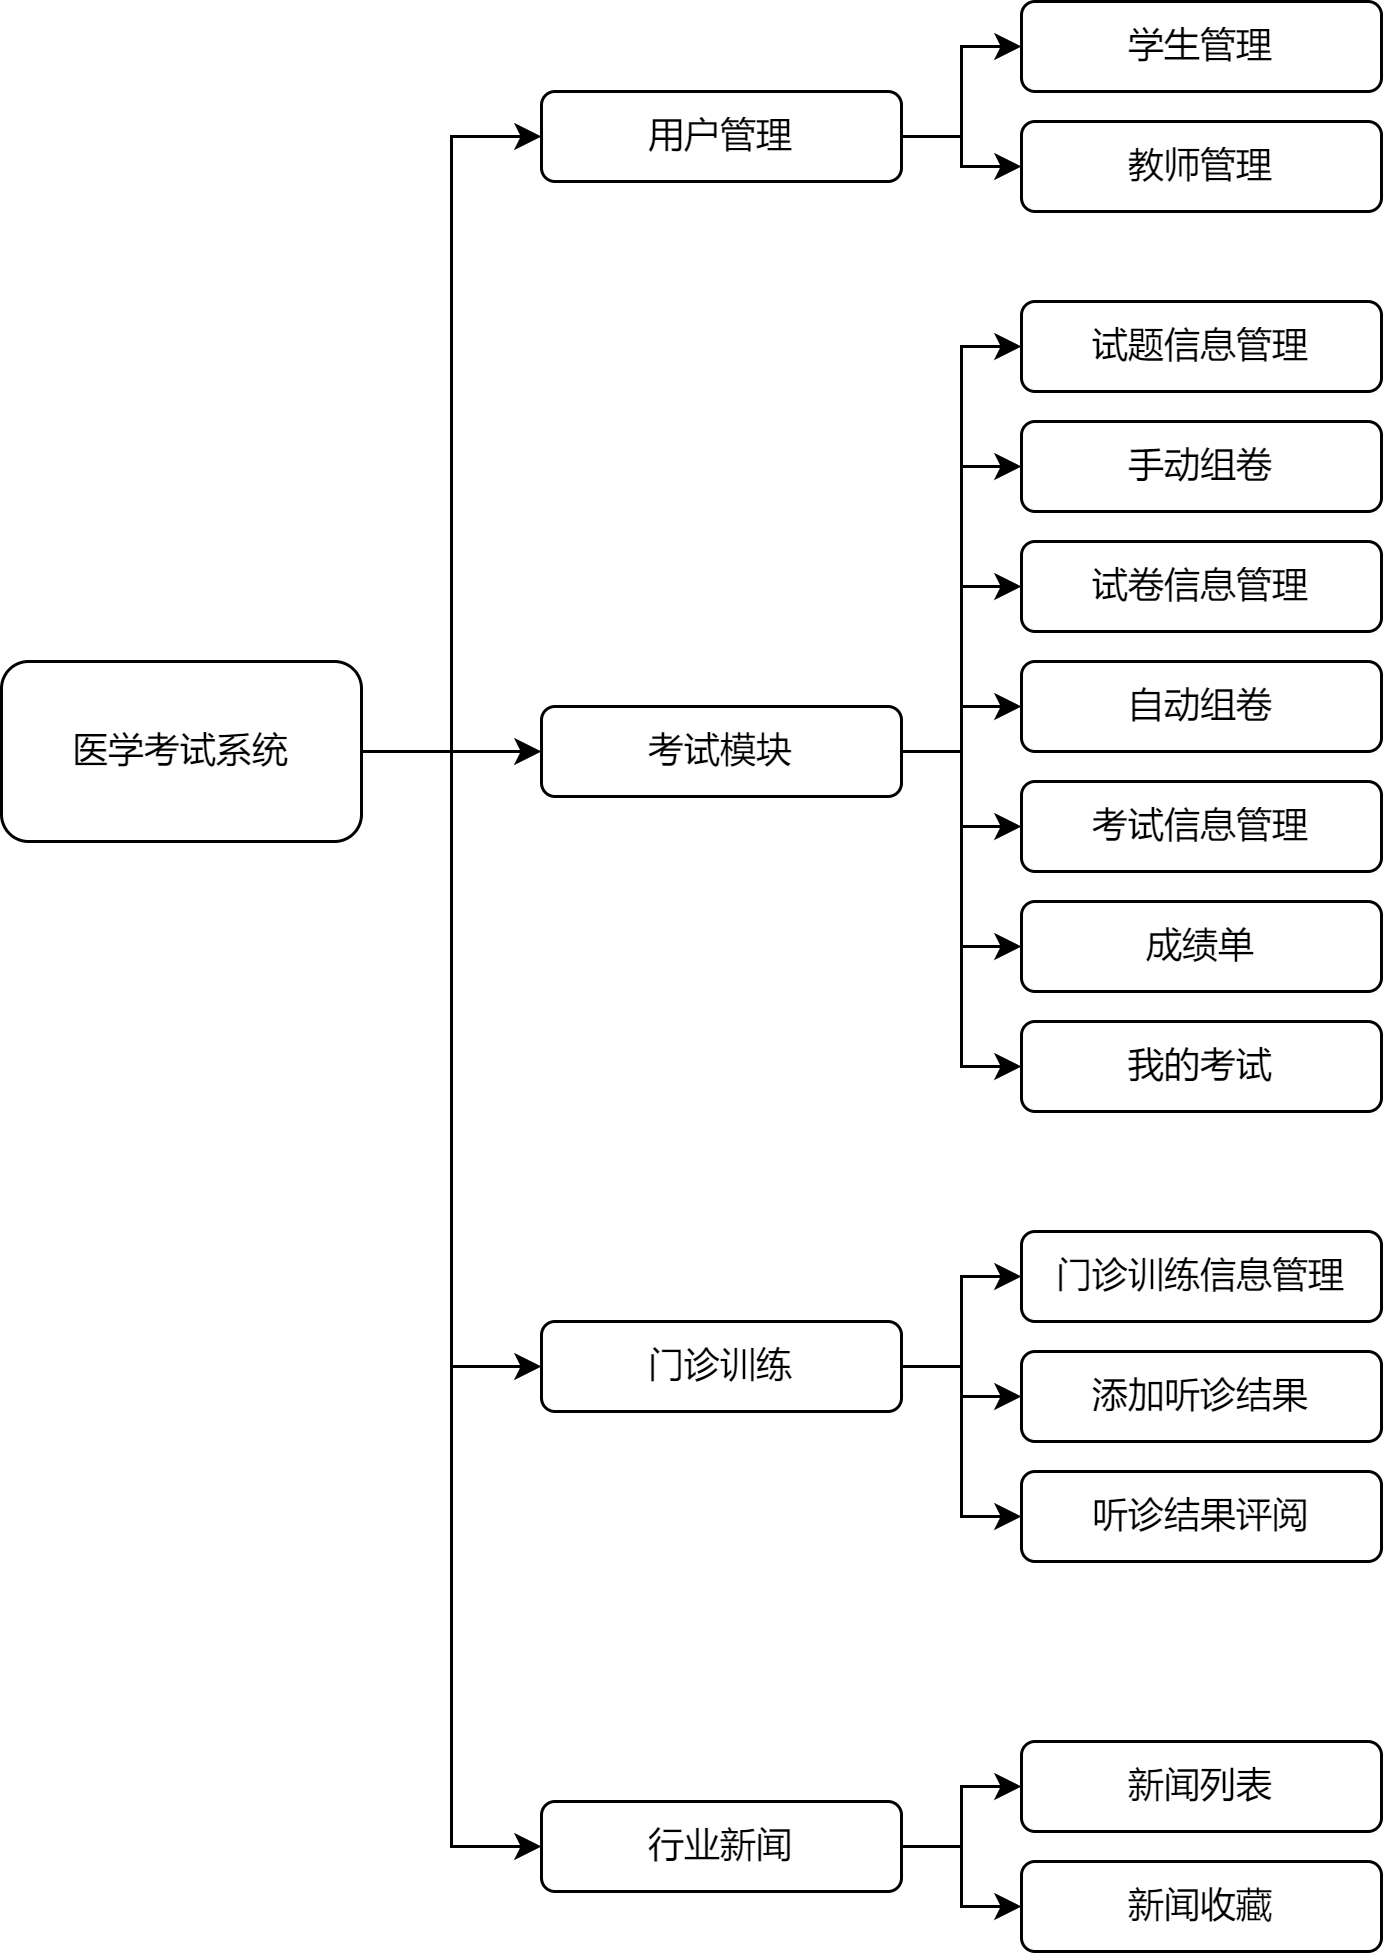

The diagram above was exported from draw.io. Its source (the exported page's mxGraphModel, read from the mxfile embedded in the PNG):
<mxGraphModel dx="1004" dy="439" grid="1" gridSize="10" guides="1" tooltips="1" connect="1" arrows="1" fold="1" page="1" pageScale="1" pageWidth="827" pageHeight="1169" math="0" shadow="0">
  <root>
    <mxCell id="0" />
    <mxCell id="1" parent="0" />
    <mxCell id="4Fvij03_BzateuqnUzYq-39" style="edgeStyle=orthogonalEdgeStyle;rounded=0;orthogonalLoop=1;jettySize=auto;html=1;entryX=0;entryY=0.5;entryDx=0;entryDy=0;" parent="1" source="4Fvij03_BzateuqnUzYq-1" target="4Fvij03_BzateuqnUzYq-2" edge="1">
      <mxGeometry relative="1" as="geometry" />
    </mxCell>
    <mxCell id="4Fvij03_BzateuqnUzYq-40" style="edgeStyle=orthogonalEdgeStyle;rounded=0;orthogonalLoop=1;jettySize=auto;html=1;" parent="1" source="4Fvij03_BzateuqnUzYq-1" target="4Fvij03_BzateuqnUzYq-4" edge="1">
      <mxGeometry relative="1" as="geometry" />
    </mxCell>
    <mxCell id="4Fvij03_BzateuqnUzYq-41" style="edgeStyle=orthogonalEdgeStyle;rounded=0;orthogonalLoop=1;jettySize=auto;html=1;entryX=0;entryY=0.5;entryDx=0;entryDy=0;" parent="1" source="4Fvij03_BzateuqnUzYq-1" target="4Fvij03_BzateuqnUzYq-22" edge="1">
      <mxGeometry relative="1" as="geometry" />
    </mxCell>
    <mxCell id="4Fvij03_BzateuqnUzYq-42" style="edgeStyle=orthogonalEdgeStyle;rounded=0;orthogonalLoop=1;jettySize=auto;html=1;entryX=0;entryY=0.5;entryDx=0;entryDy=0;" parent="1" source="4Fvij03_BzateuqnUzYq-1" target="4Fvij03_BzateuqnUzYq-7" edge="1">
      <mxGeometry relative="1" as="geometry" />
    </mxCell>
    <mxCell id="4Fvij03_BzateuqnUzYq-1" value="医学考试系统" style="rounded=1;whiteSpace=wrap;html=1;" parent="1" vertex="1">
      <mxGeometry x="60" y="260" width="120" height="60" as="geometry" />
    </mxCell>
    <mxCell id="4Fvij03_BzateuqnUzYq-25" style="edgeStyle=orthogonalEdgeStyle;rounded=0;orthogonalLoop=1;jettySize=auto;html=1;entryX=0;entryY=0.5;entryDx=0;entryDy=0;" parent="1" source="4Fvij03_BzateuqnUzYq-2" target="4Fvij03_BzateuqnUzYq-8" edge="1">
      <mxGeometry relative="1" as="geometry" />
    </mxCell>
    <mxCell id="4Fvij03_BzateuqnUzYq-26" style="edgeStyle=orthogonalEdgeStyle;rounded=0;orthogonalLoop=1;jettySize=auto;html=1;entryX=0;entryY=0.5;entryDx=0;entryDy=0;" parent="1" source="4Fvij03_BzateuqnUzYq-2" target="4Fvij03_BzateuqnUzYq-9" edge="1">
      <mxGeometry relative="1" as="geometry" />
    </mxCell>
    <mxCell id="4Fvij03_BzateuqnUzYq-2" value="用户管理" style="rounded=1;whiteSpace=wrap;html=1;" parent="1" vertex="1">
      <mxGeometry x="240" y="70" width="120" height="30" as="geometry" />
    </mxCell>
    <mxCell id="4Fvij03_BzateuqnUzYq-3" value="试题信息管理" style="rounded=1;whiteSpace=wrap;html=1;" parent="1" vertex="1">
      <mxGeometry x="400" y="140" width="120" height="30" as="geometry" />
    </mxCell>
    <mxCell id="4Fvij03_BzateuqnUzYq-27" style="edgeStyle=orthogonalEdgeStyle;rounded=0;orthogonalLoop=1;jettySize=auto;html=1;entryX=0;entryY=0.5;entryDx=0;entryDy=0;" parent="1" source="4Fvij03_BzateuqnUzYq-4" target="4Fvij03_BzateuqnUzYq-3" edge="1">
      <mxGeometry relative="1" as="geometry" />
    </mxCell>
    <mxCell id="4Fvij03_BzateuqnUzYq-28" style="edgeStyle=orthogonalEdgeStyle;rounded=0;orthogonalLoop=1;jettySize=auto;html=1;entryX=0;entryY=0.5;entryDx=0;entryDy=0;" parent="1" source="4Fvij03_BzateuqnUzYq-4" target="4Fvij03_BzateuqnUzYq-12" edge="1">
      <mxGeometry relative="1" as="geometry" />
    </mxCell>
    <mxCell id="4Fvij03_BzateuqnUzYq-29" style="edgeStyle=orthogonalEdgeStyle;rounded=0;orthogonalLoop=1;jettySize=auto;html=1;entryX=0;entryY=0.5;entryDx=0;entryDy=0;" parent="1" source="4Fvij03_BzateuqnUzYq-4" target="4Fvij03_BzateuqnUzYq-5" edge="1">
      <mxGeometry relative="1" as="geometry" />
    </mxCell>
    <mxCell id="4Fvij03_BzateuqnUzYq-30" style="edgeStyle=orthogonalEdgeStyle;rounded=0;orthogonalLoop=1;jettySize=auto;html=1;entryX=0;entryY=0.5;entryDx=0;entryDy=0;" parent="1" source="4Fvij03_BzateuqnUzYq-4" target="4Fvij03_BzateuqnUzYq-24" edge="1">
      <mxGeometry relative="1" as="geometry" />
    </mxCell>
    <mxCell id="4Fvij03_BzateuqnUzYq-31" style="edgeStyle=orthogonalEdgeStyle;rounded=0;orthogonalLoop=1;jettySize=auto;html=1;entryX=0;entryY=0.5;entryDx=0;entryDy=0;" parent="1" source="4Fvij03_BzateuqnUzYq-4" target="4Fvij03_BzateuqnUzYq-23" edge="1">
      <mxGeometry relative="1" as="geometry" />
    </mxCell>
    <mxCell id="4Fvij03_BzateuqnUzYq-32" style="edgeStyle=orthogonalEdgeStyle;rounded=0;orthogonalLoop=1;jettySize=auto;html=1;entryX=0;entryY=0.5;entryDx=0;entryDy=0;" parent="1" source="4Fvij03_BzateuqnUzYq-4" target="4Fvij03_BzateuqnUzYq-13" edge="1">
      <mxGeometry relative="1" as="geometry" />
    </mxCell>
    <mxCell id="4Fvij03_BzateuqnUzYq-33" style="edgeStyle=orthogonalEdgeStyle;rounded=0;orthogonalLoop=1;jettySize=auto;html=1;entryX=0;entryY=0.5;entryDx=0;entryDy=0;" parent="1" source="4Fvij03_BzateuqnUzYq-4" target="4Fvij03_BzateuqnUzYq-14" edge="1">
      <mxGeometry relative="1" as="geometry" />
    </mxCell>
    <mxCell id="4Fvij03_BzateuqnUzYq-4" value="考试模块" style="rounded=1;whiteSpace=wrap;html=1;" parent="1" vertex="1">
      <mxGeometry x="240" y="275" width="120" height="30" as="geometry" />
    </mxCell>
    <mxCell id="4Fvij03_BzateuqnUzYq-5" value="试卷信息管理" style="rounded=1;whiteSpace=wrap;html=1;" parent="1" vertex="1">
      <mxGeometry x="400" y="220" width="120" height="30" as="geometry" />
    </mxCell>
    <mxCell id="4Fvij03_BzateuqnUzYq-6" value="门诊训练信息管理" style="rounded=1;whiteSpace=wrap;html=1;" parent="1" vertex="1">
      <mxGeometry x="400" y="450" width="120" height="30" as="geometry" />
    </mxCell>
    <mxCell id="4Fvij03_BzateuqnUzYq-37" style="edgeStyle=orthogonalEdgeStyle;rounded=0;orthogonalLoop=1;jettySize=auto;html=1;entryX=0;entryY=0.5;entryDx=0;entryDy=0;" parent="1" source="4Fvij03_BzateuqnUzYq-7" target="4Fvij03_BzateuqnUzYq-19" edge="1">
      <mxGeometry relative="1" as="geometry" />
    </mxCell>
    <mxCell id="4Fvij03_BzateuqnUzYq-38" style="edgeStyle=orthogonalEdgeStyle;rounded=0;orthogonalLoop=1;jettySize=auto;html=1;entryX=0;entryY=0.5;entryDx=0;entryDy=0;" parent="1" source="4Fvij03_BzateuqnUzYq-7" target="4Fvij03_BzateuqnUzYq-20" edge="1">
      <mxGeometry relative="1" as="geometry" />
    </mxCell>
    <mxCell id="4Fvij03_BzateuqnUzYq-7" value="行业新闻" style="rounded=1;whiteSpace=wrap;html=1;" parent="1" vertex="1">
      <mxGeometry x="240" y="640" width="120" height="30" as="geometry" />
    </mxCell>
    <mxCell id="4Fvij03_BzateuqnUzYq-8" value="学生管理" style="rounded=1;whiteSpace=wrap;html=1;" parent="1" vertex="1">
      <mxGeometry x="400" y="40" width="120" height="30" as="geometry" />
    </mxCell>
    <mxCell id="4Fvij03_BzateuqnUzYq-9" value="教师管理" style="rounded=1;whiteSpace=wrap;html=1;" parent="1" vertex="1">
      <mxGeometry x="400" y="80" width="120" height="30" as="geometry" />
    </mxCell>
    <mxCell id="4Fvij03_BzateuqnUzYq-12" value="手动组卷" style="rounded=1;whiteSpace=wrap;html=1;" parent="1" vertex="1">
      <mxGeometry x="400" y="180" width="120" height="30" as="geometry" />
    </mxCell>
    <mxCell id="4Fvij03_BzateuqnUzYq-13" value="成绩单" style="rounded=1;whiteSpace=wrap;html=1;" parent="1" vertex="1">
      <mxGeometry x="400" y="340" width="120" height="30" as="geometry" />
    </mxCell>
    <mxCell id="4Fvij03_BzateuqnUzYq-14" value="我的考试" style="rounded=1;whiteSpace=wrap;html=1;" parent="1" vertex="1">
      <mxGeometry x="400" y="380" width="120" height="30" as="geometry" />
    </mxCell>
    <mxCell id="4Fvij03_BzateuqnUzYq-15" value="添加听诊结果" style="rounded=1;whiteSpace=wrap;html=1;" parent="1" vertex="1">
      <mxGeometry x="400" y="490" width="120" height="30" as="geometry" />
    </mxCell>
    <mxCell id="4Fvij03_BzateuqnUzYq-16" value="听诊结果评阅" style="rounded=1;whiteSpace=wrap;html=1;" parent="1" vertex="1">
      <mxGeometry x="400" y="530" width="120" height="30" as="geometry" />
    </mxCell>
    <mxCell id="4Fvij03_BzateuqnUzYq-19" value="新闻列表" style="rounded=1;whiteSpace=wrap;html=1;" parent="1" vertex="1">
      <mxGeometry x="400" y="620" width="120" height="30" as="geometry" />
    </mxCell>
    <mxCell id="4Fvij03_BzateuqnUzYq-20" value="新闻收藏" style="rounded=1;whiteSpace=wrap;html=1;" parent="1" vertex="1">
      <mxGeometry x="400" y="660" width="120" height="30" as="geometry" />
    </mxCell>
    <mxCell id="4Fvij03_BzateuqnUzYq-34" style="edgeStyle=orthogonalEdgeStyle;rounded=0;orthogonalLoop=1;jettySize=auto;html=1;entryX=0;entryY=0.5;entryDx=0;entryDy=0;" parent="1" source="4Fvij03_BzateuqnUzYq-22" target="4Fvij03_BzateuqnUzYq-6" edge="1">
      <mxGeometry relative="1" as="geometry" />
    </mxCell>
    <mxCell id="4Fvij03_BzateuqnUzYq-35" style="edgeStyle=orthogonalEdgeStyle;rounded=0;orthogonalLoop=1;jettySize=auto;html=1;entryX=0;entryY=0.5;entryDx=0;entryDy=0;" parent="1" source="4Fvij03_BzateuqnUzYq-22" target="4Fvij03_BzateuqnUzYq-15" edge="1">
      <mxGeometry relative="1" as="geometry" />
    </mxCell>
    <mxCell id="4Fvij03_BzateuqnUzYq-36" style="edgeStyle=orthogonalEdgeStyle;rounded=0;orthogonalLoop=1;jettySize=auto;html=1;entryX=0;entryY=0.5;entryDx=0;entryDy=0;" parent="1" source="4Fvij03_BzateuqnUzYq-22" target="4Fvij03_BzateuqnUzYq-16" edge="1">
      <mxGeometry relative="1" as="geometry" />
    </mxCell>
    <mxCell id="4Fvij03_BzateuqnUzYq-22" value="门诊训练" style="rounded=1;whiteSpace=wrap;html=1;" parent="1" vertex="1">
      <mxGeometry x="240" y="480" width="120" height="30" as="geometry" />
    </mxCell>
    <mxCell id="4Fvij03_BzateuqnUzYq-23" value="考试信息管理" style="rounded=1;whiteSpace=wrap;html=1;" parent="1" vertex="1">
      <mxGeometry x="400" y="300" width="120" height="30" as="geometry" />
    </mxCell>
    <mxCell id="4Fvij03_BzateuqnUzYq-24" value="自动组卷" style="rounded=1;whiteSpace=wrap;html=1;" parent="1" vertex="1">
      <mxGeometry x="400" y="260" width="120" height="30" as="geometry" />
    </mxCell>
  </root>
</mxGraphModel>